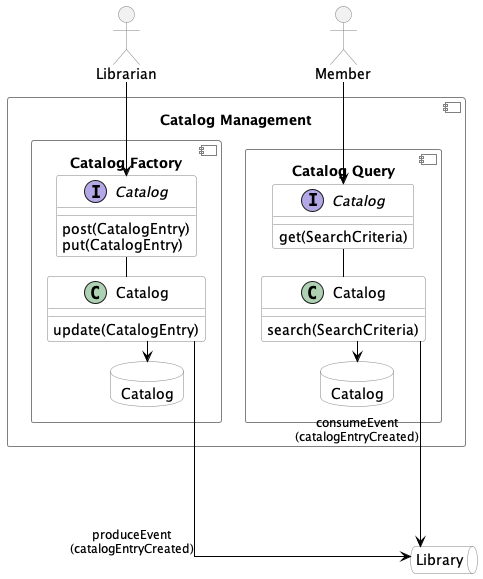

The diagram above was rendered by PlantUML. Its source (embedded in the PNG):
@startuml
'https://plantuml.com/class-diagram

skinparam linetype ortho
allowmixing
skinparam nodesep 3
skinparam ranksep 20

skinparam component {
    bordercolor grey
    fontcolor black
}

skinparam actor {
    bordercolor grey
    fontcolor black
}

skinparam class {
    backgroundcolor #FFFFFF
    backgroundcolor<<Aggregate>> #CCCCCC
    backgroundcolor<<Entity>> #DDDDDD
    backgroundcolor<<Value Object>> #EEEEEE

    bordercolor grey
    fontcolor black
    fontcolor<<Aggregate>> black
    fontcolor<<Entity>> black
    fontcolor<<Value Object>> black

    attributefontcolor black
    attributefontsize 14
    attributefontcolor<<Aggregate>> grey

    methodfontsize 12

    stereotypefontcolor black
    stereotypefontsize 14


}

skinparam arrow {
    color black
    fontcolor black
    fontsize 12
}

skinparam queue {
    backgroundcolor #FFFFFF
    backgroundcolor<<Aggregate>> #CCCCCC
    backgroundcolor<<Entity>> #DDDDDD
    backgroundcolor<<Value Object>> #EEEEEE

    bordercolor grey
    fontcolor black
    fontcolor<<Aggregate>> black
    fontcolor<<Entity>> black
    fontcolor<<Value Object>> black

    attributefontcolor grey
    attributefontsize 12
    attributefontcolor<<Aggregate>> grey

    stereotypefontcolor grey
    stereotypefontsize 12


}

skinparam database {
    backgroundcolor #FFFFFF
    backgroundcolor<<Aggregate>> #CCCCCC
    backgroundcolor<<Entity>> #DDDDDD
    backgroundcolor<<Value Object>> #EEEEEE

    bordercolor grey
    fontcolor black
    fontcolor<<Aggregate>> black
    fontcolor<<Entity>> black
    fontcolor<<Value Object>> black

    attributefontcolor grey
    attributefontsize 12
    attributefontcolor<<Aggregate>> grey

    stereotypefontcolor grey
    stereotypefontsize 12


}


component "Catalog Management" as catalogManagement {
    component "Catalog Factory" as catalogFactory {
        class "Catalog" as catalogWrite {
            update(CatalogEntry)
        }
        interface "Catalog" as catalogInterface {
            post(CatalogEntry)
            put(CatalogEntry)
        }
        database "Catalog" as catalogWriteDb {
        }
    }

    component "Catalog Query" {
        class "Catalog" as catalogRead {
            search(SearchCriteria)
        }
        interface "Catalog" as catalogReadInterface {
            get(SearchCriteria)
        }
        database "Catalog" as catalogReadDb {
        }
    }
}

queue "Library" as libraryQueue {

}

actor "Librarian" as librarian
actor "Member" as member

catalogInterface -down- catalogWrite
catalogReadInterface -down- catalogRead

catalogWrite -right-> libraryQueue : produceEvent\n(catalogEntryCreated)
catalogRead -left-> libraryQueue : consumeEvent\n(catalogEntryCreated)

catalogWrite --> catalogWriteDb
catalogRead --> catalogReadDb

librarian --> catalogInterface
'librarian --> catalogReadInterface
member --> catalogReadInterface

'layout

catalogWriteDb ---[hidden]--- libraryQueue
catalogReadDb ---[hidden]--- libraryQueue
@enduml